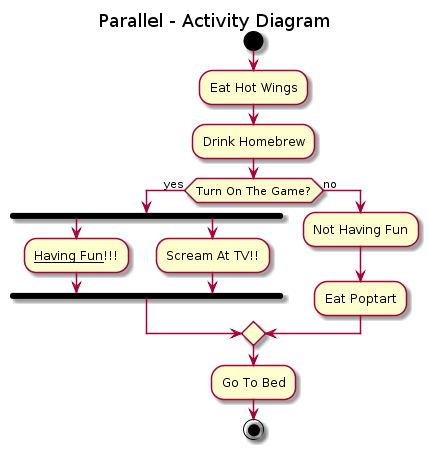

The diagram above was rendered by PlantUML. Its source (embedded in the PNG):
@startuml

title Parallel - Activity Diagram


start

:Eat Hot Wings;

:Drink Homebrew;

if (Turn On The Game?) then (yes)
fork
    :__Having Fun__!!!;
fork again
    :Scream At TV!!;
end fork
else (no)
:Not Having Fun;
:Eat Poptart;
endif

:Go To Bed;

stop

@enduml